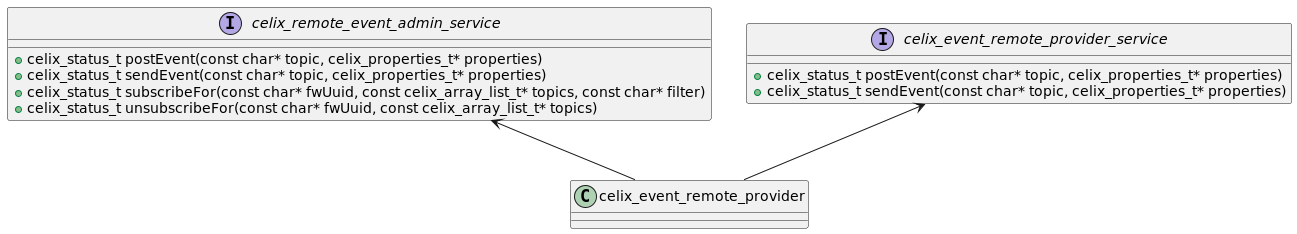

The diagram above was rendered by PlantUML. Its source (embedded in the PNG):
@startuml
'利用RSA实现EventAdmin的远程调用
interface celix_event_remote_provider_service {
  +celix_status_t postEvent(const char* topic, celix_properties_t* properties)
  +celix_status_t sendEvent(const char* topic, celix_properties_t* properties)
}

interface celix_remote_event_admin_service {
  +celix_status_t postEvent(const char* topic, celix_properties_t* properties)
  +celix_status_t sendEvent(const char* topic, celix_properties_t* properties)
  +celix_status_t subscribeFor(const char* fwUuid, const celix_array_list_t* topics, const char* filter)
  +celix_status_t unsubscribeFor(const char* fwUuid, const celix_array_list_t* topics)
}

class celix_event_remote_provider {
}

celix_event_remote_provider -up-> celix_event_remote_provider_service
celix_event_remote_provider -up-> celix_remote_event_admin_service

'note top of celix_event_remote_provider_service
'  其为本地服务，服务属性包括:endpoint.fwuuid list, rank(也许要通过外部配置)
'  该服务无法作为远程接口直接提供给其他框架的event admin,
'  因为需要在事件传递到远端之前进行过滤，避免浪费不必要的流量，
'  故需要由本地的provider根据远程的celix_event_remote_admin_service/端点进行过滤
'end note
'
'note top of celix_event_remote_admin_service
'  基于RSA的celix_event_remote_provider私有接口
'end note

@enduml